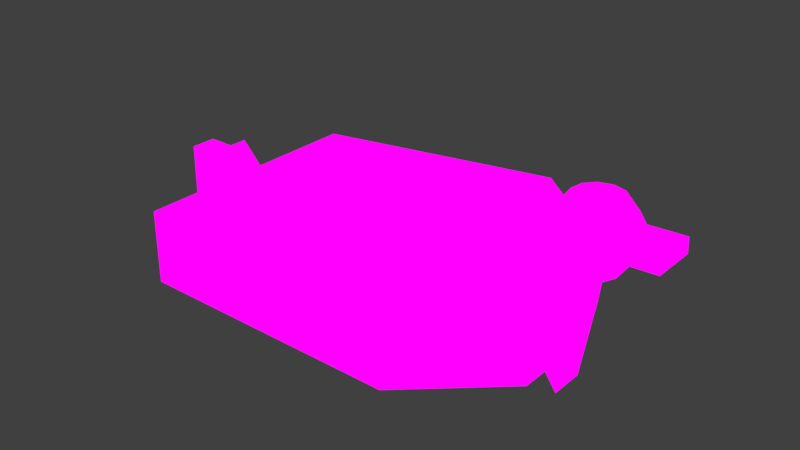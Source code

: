 # Source: boat.blend  (saved by Blender 2.79.0; exported with 4.5.12 LTS)
import bpy
from mathutils import Matrix  # noqa: F401  (used for matrix-valued properties, if any)

bpy.ops.wm.read_factory_settings(use_empty=True)
scene = bpy.context.scene
scene.name = 'Scene'

# ---- collections
col_collection_1 = bpy.data.collections.new('Collection 1'); scene.collection.children.link(col_collection_1)

# ---- images (referenced by path relative to the original .blend; pixels are not part of the script)
import os
ASSET_DIR = os.environ.get("B2B_ASSET_DIR", "")  # directory of the original .blend (textures are referenced by path, not embedded)
HERE = os.path.dirname(os.path.abspath(__file__))  # packed textures are extracted next to this script under _unpacked/

def load_image(name, relpath, width, height, colorspace="sRGB"):
    """Load a texture the original file referenced (path relative to the .blend, or extracted next to this script)."""
    p = next((c for c in (os.path.join(HERE, relpath), os.path.join(ASSET_DIR, relpath)) if relpath and os.path.exists(c)), "")
    if p:
        img = bpy.data.images.load(p, check_existing=True)
        img.name = name
    else:  # same state as the original file: an image datablock whose file is absent (Cycles renders it pink)
        img = bpy.data.images.new(name, width, height)
        img.source = "FILE"
        img.filepath = "//" + (relpath or name)
    img.colorspace_settings.name = colorspace
    return img
img_boatalbedo = load_image('BoatAlbedo', 'BoatAlbedo.png', 1024, 1024, 'sRGB')

# ---- materials (node trees are filled in below, after node groups)
mat_material = bpy.data.materials.new('Material')
mat_material.alpha_threshold = 0.0
mat_material.roughness = 0.5
mat_material.line_color = (0.0, 0.0, 0.0, 1.0)

# ---- material node trees
mat_material.use_nodes = True; mat_material.node_tree.nodes.clear()
_N = mat_material.node_tree.nodes; _L = mat_material.node_tree.links
n0 = _N.new('ShaderNodeOutputMaterial'); n0.name = 'Material Output'; n0.location = (300, 300)
n1 = _N.new('ShaderNodeTexImage'); n1.name = 'Image Texture'; n1.location = (57, 308)
n1.width = 140
n1.image = img_boatalbedo
_L.new(n1.outputs[0], n0.inputs[0])
n0.is_active_output = True

# ---- world
world_world = bpy.data.worlds.new('World'); scene.world = world_world
world_world.color = (0.05088, 0.05088, 0.05088)
world_world.use_sun_shadow = False
world_world.sun_shadow_jitter_overblur = 0.0
world_world.cycles.sampling_method = 'MANUAL'

# ---- meshes
me_cube = bpy.data.meshes.new('Cube')
me_cube.from_pydata([(1.255, 1.0, 0.2253), (1.255, -1.0, 0.2253), (-1.0, -1.0, 0.2253), (-1.0, 1.0, 0.2253), (1.26, 1.0, 0.7357), (1.26, -1.0, 0.7357), (-0.9951, -1.0, 0.6375), (-0.9951, 1.0, 0.6375), (1.983, 0.3333, 0.2253), (1.983, -0.3333, 0.2253), (-1.0, -0.3333, 0.2253), (-1.0, 0.3333, 0.2253), (1.987, 0.3333, 0.7444), (1.987, -0.3333, 0.7444), (-0.9951, -0.3333, 0.6375), (-0.9951, 0.3333, 0.6375), (0.8254, 1.0, 0.2253), (0.3333, 1.0, 0.2253), (1.788e-07, 1.0, 0.2253), (-0.3333, 1.0, 0.2253), (-0.6667, 1.0, 0.2253), (0.8254, -1.0, 0.2253), (0.3333, -1.0, 0.2253), (-5.96e-08, -1.0, 0.2253), (-0.3333, -1.0, 0.2253), (-0.6667, -1.0, 0.2253), (0.8302, 1.0, 0.7251), (0.3381, 1.0, 0.7071), (0.004817, 1.0, 0.6921), (-0.3285, 1.0, 0.6752), (-0.6618, 1.0, 0.6569), (0.8301, -1.0, 0.7251), (0.3381, -1.0, 0.7071), (0.004816, -1.0, 0.6921), (-0.3285, -1.0, 0.6752), (-0.6618, -1.0, 0.6569), (-0.6618, 0.3333, 0.5035), (-0.3333, 0.3333, 0.5035), (0.5881, 0.3333, 0.5035), (1.395, 0.3333, 0.5035), (-0.6618, -0.3333, 0.5035), (-0.3333, -0.3333, 0.5035), (0.5881, -0.3333, 0.5035), (1.395, -0.3333, 0.5035), (1.395, 0.3333, 0.2253), (0.5881, 0.3333, 0.2253), (8.941e-08, 0.3333, 0.2253), (-0.3333, 0.3333, 0.2253), (-0.6667, 0.3333, 0.2253), (1.395, -0.3333, 0.2253), (0.5881, -0.3333, 0.2253), (0.0, -0.3333, 0.2253), (-0.3333, -0.3333, 0.2253), (-0.6667, -0.3333, 0.2253), (-1.0, 0.6667, 0.2253), (-0.9951, 0.6667, 0.6375), (1.619, 0.6667, 0.2253), (1.623, 0.6667, 0.7406), (1.11, 0.6667, 0.2253), (0.4607, 0.6667, 0.2253), (1.49e-07, 0.6667, 0.2253), (-0.3333, 0.6667, 0.2253), (-0.6667, 0.6667, 0.2253), (1.115, 0.6667, 0.5035), (0.4655, 0.6667, 0.5035), (0.004817, 0.6667, 0.483), (-0.3285, 0.6667, 0.5035), (-0.6618, 0.6667, 0.5035), (1.619, -0.6667, 0.2253), (1.623, -0.6667, 0.7406), (-1.0, -0.6667, 0.2253), (-0.9951, -0.6667, 0.6375), (1.115, -0.6667, 0.5035), (0.4655, -0.6667, 0.5035), (0.004816, -0.6667, 0.483), (-0.3285, -0.6667, 0.5035), (-0.6618, -0.6667, 0.5035), (1.11, -0.6667, 0.2253), (0.4607, -0.6667, 0.2253), (-2.98e-08, -0.6667, 0.2253), (-0.3333, -0.6667, 0.2253), (-0.6667, -0.6667, 0.2253), (1.693, 0.3333, 0.5035), (1.693, -0.3333, 0.5035), (1.04, 1.0, 0.2253), (1.04, -1.0, 0.2253), (1.045, 1.0, 0.731), (1.045, -1.0, 0.731), (1.689, 0.3333, 0.2253), (1.689, -0.3333, 0.2253), (1.369, 0.6667, 0.5035), (1.364, 0.6667, 0.2253), (1.364, -0.6667, 0.2253), (1.369, -0.6667, 0.5035), (1.612, -0.6667, 1.112), (1.25, -1.0, 1.074), (-0.6615, 1.0, 0.8753), (-0.993, 1.0, 0.8408), (-0.6615, -1.0, 0.8753), (-0.993, -1.0, 0.8408), (-0.993, 0.6667, 0.8408), (1.612, 0.6667, 1.112), (1.974, 0.3333, 1.149), (1.974, -0.3333, 1.149), (-0.993, -0.6667, 0.8408), (-0.993, -0.3333, 0.8408), (-0.993, 0.3333, 0.8408), (1.681, 0.3333, 1.058), (1.681, -0.3333, 1.058), (1.036, 1.0, 1.052), (0.8226, 1.0, 1.03), (0.3332, 1.0, 0.9787), (0.001612, 1.0, 0.9442), (-0.3299, 1.0, 0.9098), (1.036, -1.0, 1.052), (0.8226, -1.0, 1.03), (0.3332, -1.0, 0.9787), (0.001611, -1.0, 0.9442), (-0.3299, -1.0, 0.9098), (-0.6615, 0.3333, 0.8143), (-0.6615, -0.3333, 0.8143), (-0.6615, 0.6667, 0.8143), (1.106, -0.6667, 0.998), (0.4599, -0.6667, 0.9308), (0.001611, -0.6667, 0.8832), (-0.3299, -0.6667, 0.8487), (-0.6615, -0.6667, 0.8143), (1.25, 1.0, 1.074), (1.106, 0.6667, 0.998), (0.4599, 0.6667, 0.9308), (0.001612, 0.6667, 0.8832), (-0.3299, 0.6667, 0.8487), (1.359, 0.6667, 1.024), (1.359, -0.6667, 1.024), (1.983, 0.1111, 0.2253), (1.983, -0.1111, 0.2253), (-1.0, -0.1111, 0.2253), (-1.0, 0.1111, 0.2253), (1.987, 0.1111, 0.7444), (1.987, -0.1111, 0.7444), (-0.9951, -0.1111, 0.6375), (-0.9951, 0.1111, 0.6375), (1.395, -0.1111, 0.2253), (1.395, 0.1111, 0.2253), (0.5881, -0.1111, 0.2253), (0.5881, 0.1111, 0.2253), (2.98e-08, -0.1111, 0.2253), (5.96e-08, 0.1111, 0.2253), (-0.3333, -0.1111, 0.2253), (-0.3333, 0.1111, 0.2253), (-0.6667, -0.1111, 0.2253), (-0.6667, 0.1111, 0.2253), (1.395, 0.1111, 0.5035), (1.395, -0.1111, 0.5035), (0.5881, 0.1111, 0.5035), (0.5881, -0.1111, 0.5035), (-0.3333, 0.1111, 0.5035), (-0.3333, -0.1111, 0.5035), (-0.6618, 0.1111, 0.5035), (-0.6618, -0.1111, 0.5035), (1.693, 0.1111, 0.5035), (1.693, -0.1111, 0.5035), (1.689, -0.1111, 0.2253), (1.689, 0.1111, 0.2253), (1.974, 0.1111, 1.149), (1.974, -0.1111, 1.149), (-0.993, -0.1111, 0.8408), (-0.993, 0.1111, 0.8408), (-0.6615, 0.1111, 0.8143), (-0.6615, -0.1111, 0.8143), (1.681, 0.1111, 1.058), (1.681, -0.1111, 1.058), (2.096, 0.1412, 0.1104), (2.094, -0.1384, 0.1101), (2.201, 0.1396, 0.7552), (2.198, -0.14, 0.7549), (2.26, 0.1386, 1.261), (2.258, -0.141, 1.261), (-1.242, -0.1084, 0.1109), (-1.242, 0.1084, 0.1109), (-1.235, -0.1686, 0.6762), (-1.235, 0.1084, 0.6762), (-1.233, -0.1084, 0.9246), (-1.233, 0.1084, 0.9246), (-1.243, -0.1686, 0.05068), (-1.243, 0.1686, 0.05068), (-1.232, -0.1686, 0.9848), (-1.232, 0.1686, 0.9848), (-1.235, 0.1686, 0.6762), (-1.235, -0.1084, 0.6762), (-1.561, -0.1084, 0.6798), (-1.561, 0.1084, 0.6798), (-1.568, -0.1084, 0.1145), (-1.568, 0.1084, 0.1145), (-1.558, -0.1084, 0.9282), (-1.558, 0.1084, 0.9282), (0.1667, 1.0, 0.2253), (0.1667, -1.0, 0.2253), (0.1715, 1.0, 0.6996), (0.1715, -1.0, 0.6996), (0.2941, 0.3333, 0.5035), (0.2941, -0.3333, 0.5035), (0.2941, 0.3333, 0.2253), (0.2941, -0.3333, 0.2253), (0.2352, 0.6667, 0.5035), (0.2304, 0.6667, 0.2253), (0.2304, -0.6667, 0.2253), (0.2352, -0.6667, 0.5035), (0.1674, 1.0, 0.9615), (0.1674, -1.0, 0.9615), (0.2307, 0.6667, 0.907), (0.2307, -0.6667, 0.907), (0.2941, 0.1111, 0.5035), (0.2941, -0.1111, 0.5035), (0.2941, 0.1111, 0.2253), (0.2941, -0.1111, 0.2253), (-0.3362, 0.3333, 0.8325), (-0.002907, 0.3333, 0.8325), (-0.3362, -0.3333, 0.8325), (-0.002907, -0.3333, 0.8325), (-0.002907, -0.1111, 0.8325), (-0.3362, -0.1111, 0.8325), (0.00191, 0.6667, 0.8325), (-0.3314, 0.6667, 0.8325), (0.001909, -0.6667, 0.8325), (-0.3314, -0.6667, 0.8325), (-0.002907, 0.1111, 0.8325), (-0.3362, 0.1111, 0.8325), (0.2911, 0.3333, 0.8325), (0.2911, -0.3333, 0.8325), (0.2323, 0.6667, 0.8325), (0.2323, -0.6667, 0.8325), (0.2911, 0.1111, 0.8325), (0.2911, -0.1111, 0.8325), (2.316, 0.1597, 1.596), (2.379, 0.2584, 1.435), (2.379, 0.2584, 1.235), (2.316, 0.1597, 1.073), (2.386, 0.07887, 1.596), (2.493, 0.1276, 1.435), (2.493, 0.1276, 1.235), (2.386, 0.07887, 1.073), (2.401, -0.02702, 1.596), (2.517, -0.04372, 1.435), (2.517, -0.04372, 1.235), (2.401, -0.02702, 1.073), (2.357, -0.1243, 1.596), (2.445, -0.2012, 1.435), (2.445, -0.2012, 1.235), (2.357, -0.1243, 1.073), (2.267, -0.1822, 1.596), (2.3, -0.2947, 1.435), (2.3, -0.2947, 1.235), (2.267, -0.1822, 1.073), (2.213, -1.628e-07, 1.658), (2.16, -0.1822, 1.596), (2.127, -0.2947, 1.435), (2.127, -0.2947, 1.235), (2.16, -0.1822, 1.073), (2.213, -1.357e-07, 1.012), (2.07, -0.1243, 1.596), (1.981, -0.2012, 1.435), (1.981, -0.2012, 1.235), (2.07, -0.1243, 1.073), (2.762, 0.1786, 1.413), (2.025, -0.02702, 1.596), (1.909, -0.04372, 1.435), (1.909, -0.04372, 1.235), (2.025, -0.02702, 1.073), (2.767, 0.1789, 1.294), (2.761, -0.1805, 1.413), (2.04, 0.07887, 1.596), (1.934, 0.1276, 1.435), (1.934, 0.1276, 1.235), (2.04, 0.07887, 1.073), (2.766, -0.1802, 1.293), (2.404, 0.1802, 1.399), (2.111, 0.1597, 1.596), (2.047, 0.2584, 1.435), (2.047, 0.2584, 1.235), (2.111, 0.1597, 1.073), (2.408, 0.1805, 1.279), (2.402, -0.1789, 1.398), (2.213, 0.1899, 1.596), (2.213, 0.3072, 1.435), (2.213, 0.3072, 1.235), (2.213, 0.1899, 1.073), (2.407, -0.1786, 1.278)], [], [(81, 25, 2, 70), (158, 36, 119, 168), (68, 69, 5, 1), (25, 35, 6, 2), (54, 55, 7, 3), (30, 20, 3, 7), (70, 71, 14, 10), (137, 141, 15, 11), (56, 57, 12, 8), (135, 139, 13, 9), (67, 66, 131, 121), (28, 29, 113, 112), (62, 48, 11, 54), (150, 53, 10, 136), (162, 89, 49, 142), (142, 49, 50, 144), (215, 203, 51, 146), (146, 51, 52, 148), (148, 52, 53, 150), (91, 88, 44, 58), (58, 44, 45, 59), (205, 202, 46, 60), (60, 46, 47, 61), (61, 47, 48, 62), (161, 153, 43, 83), (153, 155, 42, 43), (65, 66, 223, 222), (212, 200, 228, 232), (157, 159, 40, 41), (90, 63, 39, 82), (63, 64, 38, 39), (66, 37, 216, 223), (204, 65, 222, 230), (66, 67, 36, 37), (86, 84, 16, 26), (26, 16, 17, 27), (198, 196, 18, 28), (28, 18, 19, 29), (29, 19, 20, 30), (85, 87, 31, 21), (21, 31, 32, 22), (197, 199, 33, 23), (23, 33, 34, 24), (24, 34, 35, 25), (93, 72, 122, 133), (198, 28, 112, 208), (26, 27, 111, 110), (86, 26, 110, 109), (63, 90, 132, 128), (92, 85, 21, 77), (77, 21, 22, 78), (206, 197, 23, 79), (79, 23, 24, 80), (80, 24, 25, 81), (7, 55, 100, 97), (161, 83, 108, 171), (72, 73, 123, 122), (6, 35, 98, 99), (76, 40, 120, 126), (19, 61, 62, 20), (18, 60, 61, 19), (196, 205, 60, 18), (16, 58, 59, 17), (84, 91, 58, 16), (20, 62, 54, 3), (90, 82, 107, 132), (0, 4, 57, 56), (11, 15, 55, 54), (52, 80, 81, 53), (51, 79, 80, 52), (203, 206, 79, 51), (49, 77, 78, 50), (89, 92, 77, 49), (41, 40, 76, 75), (156, 157, 221, 227), (201, 213, 233, 229), (43, 42, 73, 72), (83, 43, 72, 93), (2, 6, 71, 70), (9, 13, 69, 68), (207, 74, 124, 211), (53, 81, 70, 10), (30, 7, 97, 96), (9, 68, 92, 89), (0, 56, 91, 84), (74, 75, 125, 124), (68, 1, 85, 92), (87, 5, 95, 114), (1, 5, 87, 85), (4, 0, 84, 86), (5, 69, 94, 95), (75, 76, 126, 125), (56, 8, 88, 91), (135, 9, 89, 162), (126, 104, 99, 98), (121, 100, 106, 119), (169, 166, 105, 120), (133, 122, 115, 114), (122, 123, 116, 115), (211, 124, 117, 209), (124, 125, 118, 117), (125, 126, 98, 118), (113, 96, 121, 131), (112, 113, 131, 130), (208, 112, 130, 210), (110, 111, 129, 128), (109, 110, 128, 132), (96, 97, 100, 121), (120, 105, 104, 126), (103, 108, 133, 94), (127, 109, 132, 101), (94, 133, 114, 95), (101, 132, 107, 102), (165, 171, 108, 103), (83, 93, 133, 108), (55, 15, 106, 100), (29, 30, 96, 113), (66, 65, 130, 131), (12, 57, 101, 102), (31, 87, 114, 115), (69, 13, 103, 94), (204, 64, 129, 210), (138, 12, 102, 164), (57, 4, 127, 101), (32, 31, 115, 116), (64, 63, 128, 129), (14, 71, 104, 105), (199, 32, 116, 209), (71, 6, 99, 104), (140, 14, 105, 166), (34, 33, 117, 118), (36, 67, 121, 119), (35, 34, 118, 98), (4, 86, 109, 127), (15, 141, 167, 106), (137, 136, 184, 185), (13, 139, 165, 103), (165, 139, 175, 177), (102, 107, 170, 164), (164, 170, 171, 165), (119, 106, 167, 168), (168, 167, 166, 169), (8, 134, 163, 88), (134, 135, 162, 163), (82, 160, 170, 107), (160, 161, 171, 170), (37, 36, 158, 156), (156, 158, 159, 157), (213, 212, 232, 233), (37, 156, 227, 216), (207, 201, 229, 231), (200, 204, 230, 228), (39, 38, 154, 152), (152, 154, 155, 153), (82, 39, 152, 160), (160, 152, 153, 161), (47, 149, 151, 48), (149, 148, 150, 151), (46, 147, 149, 47), (147, 146, 148, 149), (202, 214, 147, 46), (214, 215, 146, 147), (44, 143, 145, 45), (143, 142, 144, 145), (88, 163, 143, 44), (163, 162, 142, 143), (48, 151, 137, 11), (151, 150, 136, 137), (8, 12, 138, 134), (139, 135, 173, 175), (10, 14, 140, 136), (167, 141, 188, 187), (40, 159, 169, 120), (159, 158, 168, 169), (175, 174, 176, 177), (172, 174, 175, 173), (135, 134, 172, 173), (138, 164, 176, 174), (134, 138, 174, 172), (164, 165, 177, 176), (183, 181, 191, 195), (178, 189, 190, 192), (136, 140, 180, 184), (140, 166, 186, 180), (166, 167, 187, 186), (141, 137, 185, 188), (178, 179, 185, 184), (183, 182, 186, 187), (181, 183, 187, 188), (182, 189, 180, 186), (189, 178, 184, 180), (179, 181, 188, 185), (191, 190, 194, 195), (192, 190, 191, 193), (179, 178, 192, 193), (181, 179, 193, 191), (189, 182, 194, 190), (182, 183, 195, 194), (145, 144, 215, 214), (45, 145, 214, 202), (154, 212, 213, 155), (38, 200, 212, 154), (33, 199, 209, 117), (65, 204, 210, 130), (111, 208, 210, 129), (123, 211, 209, 116), (73, 207, 211, 123), (42, 201, 207, 73), (50, 78, 206, 203), (17, 59, 205, 196), (78, 22, 197, 206), (27, 198, 208, 111), (22, 32, 199, 197), (27, 17, 196, 198), (64, 204, 200, 38), (155, 213, 201, 42), (59, 45, 202, 205), (144, 50, 203, 215), (233, 220, 219, 229), (220, 221, 218, 219), (230, 222, 217, 228), (222, 223, 216, 217), (219, 218, 225, 224), (229, 219, 224, 231), (217, 216, 227, 226), (226, 227, 221, 220), (228, 217, 226, 232), (232, 226, 220, 233), (157, 41, 218, 221), (74, 207, 231, 224), (75, 74, 224, 225), (41, 75, 225, 218), (283, 254, 234), (286, 285, 236, 237), (284, 283, 234, 235), (259, 286, 237), (285, 284, 235, 236), (259, 237, 241), (236, 235, 239, 240), (234, 254, 238), (237, 236, 240, 241), (235, 234, 238, 239), (259, 241, 245), (240, 239, 243, 244), (238, 254, 242), (241, 240, 244, 245), (239, 238, 242, 243), (259, 245, 249), (244, 243, 247, 248), (242, 254, 246), (245, 244, 248, 249), (243, 242, 246, 247), (259, 249, 253), (248, 247, 251, 252), (246, 254, 250), (249, 248, 252, 253), (247, 246, 250, 251), (259, 253, 258), (252, 251, 256, 257), (250, 254, 255), (253, 252, 257, 258), (251, 250, 255, 256), (259, 258, 263), (257, 256, 261, 262), (255, 254, 260), (258, 257, 262, 263), (256, 255, 260, 261), (259, 263, 268), (262, 261, 266, 267), (260, 254, 265), (263, 262, 267, 268), (261, 260, 265, 266), (259, 268, 274), (267, 266, 272, 273), (265, 254, 271), (268, 267, 273, 274), (266, 265, 271, 272), (259, 274, 280), (273, 272, 278, 279), (271, 254, 277), (274, 273, 279, 280), (272, 271, 277, 278), (259, 280, 286), (279, 278, 284, 285), (277, 254, 283), (280, 279, 285, 286), (278, 277, 283, 284), (287, 282, 276, 281), (281, 276, 264, 269), (269, 264, 270, 275), (275, 270, 282, 287), (281, 269, 275, 287), (264, 276, 282, 270)])
me_cube.polygons.foreach_set('use_smooth', [0, 0, 0, 0, 0, 0, 0, 0, 0, 0, 0, 0, 0, 0, 0, 0, 0, 0, 0, 0, 0, 0, 0, 0, 0, 0, 0, 0, 0, 0, 0, 0, 0, 0, 0, 0, 0, 0, 0, 0, 0, 0, 0, 0, 0, 0, 0, 0, 0, 0, 0, 0, 0, 0, 0, 0, 0, 0, 0, 0, 0, 0, 0, 0, 0, 0, 0, 0, 0, 0, 0, 0, 0, 0, 0, 0, 0, 0, 0, 0, 0, 0, 0, 0, 0, 0, 0, 0, 0, 0, 0, 0, 0, 0, 0, 0, 0, 0, 0, 0, 0, 0, 0, 0, 0, 0, 0, 0, 0, 0, 0, 0, 0, 0, 0, 0, 0, 0, 0, 0, 0, 0, 0, 0, 0, 0, 0, 0, 0, 0, 0, 0, 0, 0, 0, 0, 0, 0, 0, 0, 0, 0, 0, 0, 0, 0, 0, 0, 0, 0, 0, 0, 0, 0, 0, 0, 0, 0, 0, 0, 0, 0, 0, 0, 0, 0, 0, 0, 0, 0, 0, 0, 0, 0, 0, 0, 0, 0, 0, 0, 0, 0, 0, 0, 0, 0, 0, 0, 0, 0, 0, 0, 0, 0, 0, 0, 0, 0, 0, 0, 0, 0, 0, 0, 0, 0, 0, 0, 0, 0, 0, 0, 0, 0, 0, 0, 0, 0, 0, 0, 0, 0, 0, 0, 0, 0, 0, 0, 0, 0, 0, 0, 1, 1, 1, 1, 1, 1, 1, 1, 1, 1, 1, 1, 1, 1, 1, 1, 1, 1, 1, 1, 1, 1, 1, 1, 1, 1, 1, 1, 1, 1, 1, 1, 1, 1, 1, 1, 1, 1, 1, 1, 1, 1, 1, 1, 1, 1, 1, 1, 1, 1, 1, 1, 1, 1, 1, 0, 0, 0, 0, 0, 0])
_uv = me_cube.uv_layers.new(name='UVMap')
_uv.uv.foreach_set('vector', [0.5647, 0.4054, 0.6136, 0.4054, 0.6136, 0.4552, 0.5647, 0.4552, 0.8504, 0.6779, 0.8504, 0.6447, 0.896, 0.6447, 0.896, 0.6779, 0.7668, 0.8666, 0.6912, 0.8673, 0.6919, 0.8126, 0.7668, 0.8118, 0.7667, 0.5244, 0.7034, 0.5251, 0.7062, 0.4752, 0.7667, 0.4745, 0.32, 0.8286, 0.3805, 0.8286, 0.3805, 0.8784, 0.32, 0.8784, 0.7033, 0.4059, 0.7667, 0.4067, 0.7666, 0.4565, 0.7061, 0.4558, 0.8748, 0.09209, 0.8143, 0.0921, 0.8143, 0.04223, 0.8748, 0.04222, 0.32, 0.7455, 0.3805, 0.7454, 0.3805, 0.7787, 0.32, 0.7787, 0.7668, 0.06446, 0.6912, 0.06371, 0.6906, 0.008977, 0.7668, 0.009727, 0.9136, 0.733, 0.9136, 0.6554, 0.9462, 0.6553, 0.9463, 0.733, 0.6038, 0.5095, 0.6048, 0.5593, 0.5541, 0.5602, 0.5582, 0.5105, 0.6982, 0.3062, 0.7007, 0.356, 0.6662, 0.3562, 0.6612, 0.3066, 0.3689, 0.4054, 0.4179, 0.4054, 0.4179, 0.4552, 0.3689, 0.4552, 0.4831, 0.4054, 0.5157, 0.4054, 0.5157, 0.4552, 0.4831, 0.4552, 0.4831, 0.05297, 0.5157, 0.05297, 0.5157, 0.09697, 0.4831, 0.09697, 0.4831, 0.09697, 0.5157, 0.09697, 0.5157, 0.2176, 0.4831, 0.2176, 0.4831, 0.2616, 0.5157, 0.2616, 0.5157, 0.3056, 0.4831, 0.3056, 0.4831, 0.3056, 0.5157, 0.3056, 0.5157, 0.3555, 0.4831, 0.3555, 0.4831, 0.3555, 0.5157, 0.3555, 0.5157, 0.4054, 0.4831, 0.4054, 0.3689, 0.1015, 0.4179, 0.05297, 0.4179, 0.09697, 0.3689, 0.1395, 0.3689, 0.1395, 0.4179, 0.09697, 0.4179, 0.2176, 0.3689, 0.2367, 0.3689, 0.2712, 0.4179, 0.2616, 0.4179, 0.3056, 0.3689, 0.3056, 0.3689, 0.3056, 0.4179, 0.3056, 0.4179, 0.3555, 0.3689, 0.3555, 0.3689, 0.3555, 0.4179, 0.3555, 0.4179, 0.4054, 0.3689, 0.4054, 0.4342, 0.7275, 0.4342, 0.6828, 0.4668, 0.6828, 0.4668, 0.7275, 0.4342, 0.6828, 0.4342, 0.5623, 0.4668, 0.5623, 0.4668, 0.6828, 0.9158, 0.8625, 0.9188, 0.8127, 0.9672, 0.8122, 0.9672, 0.8621, 0.8328, 0.4939, 0.8328, 0.5271, 0.7845, 0.5271, 0.7845, 0.4939, 0.8326, 0.243, 0.7845, 0.243, 0.7845, 0.2098, 0.8326, 0.2098, 0.32, 0.679, 0.32, 0.641, 0.3689, 0.6828, 0.3689, 0.7275, 0.32, 0.641, 0.32, 0.5439, 0.3689, 0.5623, 0.3689, 0.6828, 0.7845, 0.7943, 0.7845, 0.7444, 0.8328, 0.7444, 0.8328, 0.7943, 0.9188, 0.897, 0.9158, 0.8625, 0.9672, 0.8621, 0.9672, 0.8965, 0.8333, 0.3594, 0.7845, 0.3594, 0.7845, 0.3095, 0.8326, 0.3095, 0.6926, 0.1506, 0.7668, 0.1513, 0.7668, 0.1834, 0.6934, 0.1827, 0.6934, 0.1827, 0.7668, 0.1834, 0.7668, 0.2571, 0.696, 0.2563, 0.6971, 0.2812, 0.7667, 0.282, 0.7667, 0.3069, 0.6982, 0.3062, 0.6982, 0.3062, 0.7667, 0.3069, 0.7667, 0.3568, 0.7007, 0.356, 0.7007, 0.356, 0.7667, 0.3568, 0.7667, 0.4067, 0.7033, 0.4059, 0.7668, 0.7797, 0.6926, 0.7805, 0.6935, 0.7483, 0.7668, 0.7476, 0.7668, 0.7476, 0.6935, 0.7483, 0.6961, 0.6747, 0.7668, 0.674, 0.7668, 0.649, 0.6972, 0.6498, 0.6983, 0.6248, 0.7668, 0.6241, 0.7668, 0.6241, 0.6983, 0.6248, 0.7007, 0.575, 0.7668, 0.5742, 0.7668, 0.5742, 0.7007, 0.575, 0.7034, 0.5251, 0.7667, 0.5244, 0.008808, 0.8544, 0.009556, 0.8163, 0.08216, 0.8165, 0.08528, 0.8544, 0.6971, 0.2812, 0.6982, 0.3062, 0.6612, 0.3066, 0.6587, 0.2818, 0.6934, 0.1827, 0.696, 0.2563, 0.6562, 0.257, 0.6487, 0.1838, 0.6926, 0.1506, 0.6934, 0.1827, 0.6487, 0.1838, 0.6455, 0.1518, 0.6091, 0.7752, 0.6098, 0.8133, 0.5333, 0.8133, 0.5365, 0.7754, 0.5647, 0.1015, 0.6136, 0.15, 0.6136, 0.1821, 0.5647, 0.1395, 0.5647, 0.1395, 0.6136, 0.1821, 0.6136, 0.2557, 0.5647, 0.2367, 0.5647, 0.2712, 0.6136, 0.2807, 0.6136, 0.3056, 0.5647, 0.3056, 0.5647, 0.3056, 0.6136, 0.3056, 0.6136, 0.3555, 0.5647, 0.3555, 0.5647, 0.3555, 0.6136, 0.3555, 0.6136, 0.4054, 0.5647, 0.4054, 0.3805, 0.8784, 0.3805, 0.8286, 0.4104, 0.8286, 0.4104, 0.8784, 0.2939, 0.6674, 0.2939, 0.7007, 0.2125, 0.7006, 0.2125, 0.6674, 0.009556, 0.8163, 0.01147, 0.7192, 0.07421, 0.7197, 0.08216, 0.8165, 0.7062, 0.4752, 0.7034, 0.5251, 0.6713, 0.5252, 0.6764, 0.4756, 0.8504, 0.7943, 0.8504, 0.7444, 0.896, 0.7444, 0.896, 0.7943, 0.32, 0.3555, 0.3689, 0.3555, 0.3689, 0.4054, 0.32, 0.4054, 0.32, 0.3056, 0.3689, 0.3056, 0.3689, 0.3555, 0.32, 0.3555, 0.32, 0.2807, 0.3689, 0.2712, 0.3689, 0.3056, 0.32, 0.3056, 0.32, 0.1821, 0.3689, 0.1395, 0.3689, 0.2367, 0.32, 0.2557, 0.32, 0.15, 0.3689, 0.1015, 0.3689, 0.1395, 0.32, 0.1821, 0.32, 0.4054, 0.3689, 0.4054, 0.3689, 0.4552, 0.32, 0.4552, 0.294, 0.5506, 0.2939, 0.6009, 0.2125, 0.6009, 0.2176, 0.5506, 0.7668, 0.1192, 0.6919, 0.1184, 0.6912, 0.06371, 0.7668, 0.06446, 0.32, 0.7787, 0.3805, 0.7787, 0.3805, 0.8286, 0.32, 0.8286, 0.5157, 0.3555, 0.5647, 0.3555, 0.5647, 0.4054, 0.5157, 0.4054, 0.5157, 0.3056, 0.5647, 0.3056, 0.5647, 0.3555, 0.5157, 0.3555, 0.5157, 0.2616, 0.5647, 0.2712, 0.5647, 0.3056, 0.5157, 0.3056, 0.5157, 0.09697, 0.5647, 0.1395, 0.5647, 0.2367, 0.5157, 0.2176, 0.5157, 0.05297, 0.5647, 0.1015, 0.5647, 0.1395, 0.5157, 0.09697, 0.8326, 0.2098, 0.7845, 0.2098, 0.7845, 0.1599, 0.8333, 0.1599, 0.7845, 0.7112, 0.7845, 0.6779, 0.8328, 0.6779, 0.8328, 0.7112, 0.8328, 0.4274, 0.8328, 0.4606, 0.7845, 0.4606, 0.7845, 0.4274, 0.4668, 0.6828, 0.4668, 0.5623, 0.5157, 0.5439, 0.5157, 0.641, 0.4668, 0.7275, 0.4668, 0.6828, 0.5157, 0.641, 0.5157, 0.679, 0.8748, 0.142, 0.8143, 0.142, 0.8143, 0.0921, 0.8748, 0.09209, 0.7668, 0.9213, 0.6906, 0.922, 0.6912, 0.8673, 0.7668, 0.8666, 0.01214, 0.6848, 0.00982, 0.6503, 0.06856, 0.651, 0.07139, 0.6853, 0.5157, 0.4054, 0.5647, 0.4054, 0.5647, 0.4552, 0.5157, 0.4552, 0.7033, 0.4059, 0.7061, 0.4558, 0.6763, 0.4554, 0.6713, 0.4058, 0.5157, 0.008977, 0.5647, 0.06343, 0.5647, 0.1015, 0.5157, 0.05297, 0.32, 0.1179, 0.3689, 0.06343, 0.3689, 0.1015, 0.32, 0.15, 0.00982, 0.6503, 0.0138, 0.6005, 0.06448, 0.6013, 0.06856, 0.651, 0.5647, 0.06343, 0.6136, 0.1179, 0.6136, 0.15, 0.5647, 0.1015, 0.6926, 0.7805, 0.6919, 0.8126, 0.6423, 0.8111, 0.6455, 0.7792, 0.7668, 0.8118, 0.6919, 0.8126, 0.6926, 0.7805, 0.7668, 0.7797, 0.6919, 0.1184, 0.7668, 0.1192, 0.7668, 0.1513, 0.6926, 0.1506, 0.6919, 0.8126, 0.6912, 0.8673, 0.6367, 0.8655, 0.6423, 0.8111, 0.0138, 0.6005, 0.01478, 0.5506, 0.0604, 0.5516, 0.06448, 0.6013, 0.3689, 0.06343, 0.4179, 0.008977, 0.4179, 0.05297, 0.3689, 0.1015, 0.4831, 0.008977, 0.5157, 0.008977, 0.5157, 0.05297, 0.4831, 0.05297, 0.2535, 0.09328, 0.2535, 0.04387, 0.3024, 0.04387, 0.3024, 0.09364, 0.05774, 0.09328, 0.05774, 0.04387, 0.1067, 0.04387, 0.1067, 0.09328, 0.1719, 0.09328, 0.1719, 0.04387, 0.2045, 0.04387, 0.2045, 0.09328, 0.2535, 0.3965, 0.2535, 0.3585, 0.3024, 0.3164, 0.3024, 0.3484, 0.2535, 0.3585, 0.2535, 0.2616, 0.3024, 0.2429, 0.3024, 0.3164, 0.2535, 0.2272, 0.2535, 0.1928, 0.3024, 0.1932, 0.3024, 0.218, 0.2535, 0.1928, 0.2535, 0.1431, 0.3024, 0.1434, 0.3024, 0.1932, 0.2535, 0.1431, 0.2535, 0.09328, 0.3024, 0.09364, 0.3024, 0.1434, 0.008808, 0.1434, 0.008808, 0.09364, 0.05774, 0.09328, 0.05774, 0.1431, 0.008808, 0.1932, 0.008808, 0.1434, 0.05774, 0.1431, 0.05774, 0.1928, 0.008808, 0.2181, 0.008808, 0.1932, 0.05774, 0.1928, 0.05774, 0.2272, 0.008808, 0.3164, 0.008808, 0.2429, 0.05774, 0.2616, 0.05774, 0.3585, 0.008808, 0.3484, 0.008808, 0.3164, 0.05774, 0.3585, 0.05774, 0.3965, 0.008808, 0.09364, 0.008808, 0.04387, 0.05774, 0.04387, 0.05774, 0.09328, 0.2045, 0.09328, 0.2045, 0.04387, 0.2535, 0.04387, 0.2535, 0.09328, 0.2045, 0.4892, 0.2045, 0.4449, 0.2535, 0.3965, 0.2535, 0.4348, 0.008808, 0.3805, 0.008808, 0.3484, 0.05774, 0.3965, 0.05774, 0.4348, 0.2535, 0.4348, 0.2535, 0.3965, 0.3024, 0.3484, 0.3024, 0.3805, 0.05774, 0.4348, 0.05774, 0.3965, 0.1067, 0.4449, 0.1067, 0.4892, 0.1719, 0.4892, 0.1719, 0.4449, 0.2045, 0.4449, 0.2045, 0.4892, 0.2939, 0.7007, 0.294, 0.7501, 0.2176, 0.7501, 0.2125, 0.7006, 0.3805, 0.8286, 0.3805, 0.7787, 0.4104, 0.7787, 0.4104, 0.8286, 0.7007, 0.356, 0.7033, 0.4059, 0.6713, 0.4058, 0.6662, 0.3562, 0.6048, 0.5593, 0.6088, 0.6091, 0.5501, 0.6099, 0.5541, 0.5602, 0.6906, 0.008977, 0.6912, 0.06371, 0.6367, 0.06544, 0.6312, 0.01099, 0.6935, 0.7483, 0.6926, 0.7805, 0.6455, 0.7792, 0.6488, 0.7472, 0.6912, 0.8673, 0.6906, 0.922, 0.6312, 0.92, 0.6367, 0.8655, 0.6065, 0.6437, 0.6072, 0.6781, 0.5444, 0.6786, 0.5472, 0.6442, 0.9417, 0.4379, 0.9091, 0.4379, 0.9091, 0.3774, 0.9418, 0.3774, 0.6912, 0.06371, 0.6919, 0.1184, 0.6423, 0.1199, 0.6367, 0.06544, 0.6961, 0.6747, 0.6935, 0.7483, 0.6488, 0.7472, 0.6562, 0.674, 0.6072, 0.6781, 0.6091, 0.7752, 0.5365, 0.7754, 0.5444, 0.6786, 0.8143, 0.04223, 0.8143, 0.0921, 0.7845, 0.0921, 0.7845, 0.04223, 0.6972, 0.6498, 0.6961, 0.6747, 0.6562, 0.674, 0.6587, 0.6492, 0.8143, 0.0921, 0.8143, 0.142, 0.7845, 0.142, 0.7845, 0.0921, 0.8143, 0.008982, 0.8143, 0.04223, 0.7845, 0.04223, 0.7845, 0.008984, 0.7007, 0.575, 0.6983, 0.6248, 0.6612, 0.6244, 0.6663, 0.5748, 0.8504, 0.6447, 0.8504, 0.5948, 0.896, 0.5948, 0.896, 0.6447, 0.7034, 0.5251, 0.7007, 0.575, 0.6663, 0.5748, 0.6713, 0.5252, 0.6919, 0.1184, 0.6926, 0.1506, 0.6455, 0.1518, 0.6423, 0.1199, 0.3805, 0.7787, 0.3805, 0.7454, 0.4104, 0.7454, 0.4104, 0.7787, 0.4505, 0.4552, 0.4831, 0.4552, 0.4916, 0.4915, 0.4421, 0.4915, 0.9462, 0.6553, 0.9136, 0.6554, 0.9136, 0.5948, 0.9463, 0.5948, 0.428, 0.8978, 0.4369, 0.8378, 0.4675, 0.8431, 0.4675, 0.9193, 0.1067, 0.4892, 0.1067, 0.4449, 0.1393, 0.4449, 0.1393, 0.4892, 0.1393, 0.4892, 0.1393, 0.4449, 0.1719, 0.4449, 0.1719, 0.4892, 0.1067, 0.09328, 0.1067, 0.04387, 0.1393, 0.04387, 0.1393, 0.09328, 0.1393, 0.09328, 0.1393, 0.04387, 0.1719, 0.04387, 0.1719, 0.09328, 0.4179, 0.008977, 0.4505, 0.008977, 0.4505, 0.05297, 0.4179, 0.05297, 0.4505, 0.008977, 0.4831, 0.008977, 0.4831, 0.05297, 0.4505, 0.05297, 0.2939, 0.6009, 0.2939, 0.6342, 0.2125, 0.6341, 0.2125, 0.6009, 0.2939, 0.6342, 0.2939, 0.6674, 0.2125, 0.6674, 0.2125, 0.6341, 0.8326, 0.3095, 0.7845, 0.3095, 0.7845, 0.2763, 0.8326, 0.2763, 0.8326, 0.2763, 0.7845, 0.2763, 0.7845, 0.243, 0.8326, 0.243, 0.8328, 0.4606, 0.8328, 0.4939, 0.7845, 0.4939, 0.7845, 0.4606, 0.7845, 0.7444, 0.7845, 0.7112, 0.8328, 0.7112, 0.8328, 0.7444, 0.8328, 0.3774, 0.8328, 0.4274, 0.7845, 0.4274, 0.7845, 0.3774, 0.8328, 0.5271, 0.8328, 0.5768, 0.7845, 0.5768, 0.7845, 0.5271, 0.3689, 0.6828, 0.3689, 0.5623, 0.4016, 0.5623, 0.4016, 0.6828, 0.4016, 0.6828, 0.4016, 0.5623, 0.4342, 0.5623, 0.4342, 0.6828, 0.3689, 0.7275, 0.3689, 0.6828, 0.4016, 0.6828, 0.4016, 0.7275, 0.4016, 0.7275, 0.4016, 0.6828, 0.4342, 0.6828, 0.4342, 0.7275, 0.4179, 0.3555, 0.4505, 0.3555, 0.4505, 0.4054, 0.4179, 0.4054, 0.4505, 0.3555, 0.4831, 0.3555, 0.4831, 0.4054, 0.4505, 0.4054, 0.4179, 0.3056, 0.4505, 0.3056, 0.4505, 0.3555, 0.4179, 0.3555, 0.4505, 0.3056, 0.4831, 0.3056, 0.4831, 0.3555, 0.4505, 0.3555, 0.4179, 0.2616, 0.4505, 0.2616, 0.4505, 0.3056, 0.4179, 0.3056, 0.4505, 0.2616, 0.4831, 0.2616, 0.4831, 0.3056, 0.4505, 0.3056, 0.4179, 0.09697, 0.4505, 0.09697, 0.4505, 0.2176, 0.4179, 0.2176, 0.4505, 0.09697, 0.4831, 0.09697, 0.4831, 0.2176, 0.4505, 0.2176, 0.4179, 0.05297, 0.4505, 0.05297, 0.4505, 0.09697, 0.4179, 0.09697, 0.4505, 0.05297, 0.4831, 0.05297, 0.4831, 0.09697, 0.4505, 0.09697, 0.4179, 0.4054, 0.4505, 0.4054, 0.4505, 0.4552, 0.4179, 0.4552, 0.4505, 0.4054, 0.4831, 0.4054, 0.4831, 0.4552, 0.4505, 0.4552, 0.9091, 0.5156, 0.9091, 0.4379, 0.9417, 0.4379, 0.9418, 0.5156, 0.4369, 0.8378, 0.4452, 0.7606, 0.4634, 0.7454, 0.4675, 0.8431, 0.8748, 0.04222, 0.8143, 0.04223, 0.8143, 0.008982, 0.8748, 0.008977, 0.7845, 0.9309, 0.7845, 0.9004, 0.8198, 0.9058, 0.8198, 0.952, 0.8504, 0.7444, 0.8504, 0.7111, 0.896, 0.7112, 0.896, 0.7444, 0.8504, 0.7111, 0.8504, 0.6779, 0.896, 0.6779, 0.896, 0.7112, 0.8915, 0.4532, 0.8504, 0.4532, 0.8505, 0.3774, 0.8915, 0.3774, 0.8505, 0.5498, 0.8504, 0.4532, 0.8915, 0.4532, 0.8915, 0.5498, 0.17, 0.8773, 0.17, 0.8441, 0.1869, 0.8397, 0.1869, 0.8816, 0.8599, 0.2415, 0.851, 0.1816, 0.8908, 0.1599, 0.8908, 0.2362, 0.8681, 0.3187, 0.8599, 0.2415, 0.8908, 0.2362, 0.8867, 0.3338, 0.1393, 0.4892, 0.1719, 0.4892, 0.1763, 0.5323, 0.1353, 0.5327, 0.8504, 0.934, 0.8504, 0.8968, 0.8982, 0.8968, 0.8982, 0.934, 0.2126, 0.8898, 0.2125, 0.8052, 0.2604, 0.8052, 0.2604, 0.8898, 0.9084, 0.2731, 0.9084, 0.2115, 0.9437, 0.2061, 0.9438, 0.2997, 0.9084, 0.2115, 0.9084, 0.1811, 0.9438, 0.1599, 0.9437, 0.2061, 0.1719, 0.04387, 0.1393, 0.04387, 0.1308, 0.008977, 0.1804, 0.008977, 0.7845, 0.9004, 0.7845, 0.8388, 0.8198, 0.8122, 0.8198, 0.9058, 0.1117, 0.8988, 0.1436, 0.8988, 0.1524, 0.9078, 0.1029, 0.9078, 0.1436, 0.7771, 0.1117, 0.7771, 0.1029, 0.768, 0.1524, 0.7681, 0.1436, 0.8142, 0.1436, 0.7771, 0.1524, 0.7681, 0.1524, 0.8142, 0.1117, 0.7771, 0.1117, 0.8142, 0.1029, 0.8142, 0.1029, 0.768, 0.1117, 0.8142, 0.1117, 0.8988, 0.1029, 0.9078, 0.1029, 0.8142, 0.1436, 0.8988, 0.1436, 0.8142, 0.1524, 0.8142, 0.1524, 0.9078, 0.9912, 0.4145, 0.9594, 0.4145, 0.9594, 0.3774, 0.9912, 0.3774, 0.9594, 0.4991, 0.9594, 0.4145, 0.9912, 0.4145, 0.9912, 0.4991, 0.6312, 0.9399, 0.663, 0.9399, 0.663, 0.9887, 0.6312, 0.9887, 0.8504, 0.8968, 0.8504, 0.8122, 0.8982, 0.8122, 0.8982, 0.8968, 0.2125, 0.8052, 0.2126, 0.7681, 0.2604, 0.7681, 0.2604, 0.8052, 0.6807, 0.9399, 0.7125, 0.9399, 0.7125, 0.9886, 0.6807, 0.9886, 0.4505, 0.2176, 0.4831, 0.2176, 0.4831, 0.2616, 0.4505, 0.2616, 0.4179, 0.2176, 0.4505, 0.2176, 0.4505, 0.2616, 0.4179, 0.2616, 0.4016, 0.5623, 0.4016, 0.5183, 0.4342, 0.5183, 0.4342, 0.5623, 0.3689, 0.5623, 0.3689, 0.5183, 0.4016, 0.5183, 0.4016, 0.5623, 0.6983, 0.6248, 0.6972, 0.6498, 0.6587, 0.6492, 0.6612, 0.6244, 0.6088, 0.6091, 0.6065, 0.6437, 0.5472, 0.6442, 0.5501, 0.6099, 0.008808, 0.2429, 0.008808, 0.2181, 0.05774, 0.2272, 0.05774, 0.2616, 0.2535, 0.2616, 0.2535, 0.2272, 0.3024, 0.218, 0.3024, 0.2429, 0.01147, 0.7192, 0.01214, 0.6848, 0.07139, 0.6853, 0.07421, 0.7197, 0.4668, 0.5623, 0.4668, 0.5183, 0.5157, 0.5095, 0.5157, 0.5439, 0.5157, 0.2176, 0.5647, 0.2367, 0.5647, 0.2712, 0.5157, 0.2616, 0.32, 0.2557, 0.3689, 0.2367, 0.3689, 0.2712, 0.32, 0.2807, 0.5647, 0.2367, 0.6136, 0.2557, 0.6136, 0.2807, 0.5647, 0.2712, 0.696, 0.2563, 0.6971, 0.2812, 0.6587, 0.2818, 0.6562, 0.257, 0.7668, 0.674, 0.6961, 0.6747, 0.6972, 0.6498, 0.7668, 0.649, 0.696, 0.2563, 0.7668, 0.2571, 0.7667, 0.282, 0.6971, 0.2812, 0.32, 0.5439, 0.32, 0.5095, 0.3689, 0.5183, 0.3689, 0.5623, 0.4342, 0.5623, 0.4342, 0.5183, 0.4668, 0.5183, 0.4668, 0.5623, 0.3689, 0.2367, 0.4179, 0.2176, 0.4179, 0.2616, 0.3689, 0.2712, 0.4831, 0.2176, 0.5157, 0.2176, 0.5157, 0.2616, 0.4831, 0.2616, 0.1029, 0.667, 0.146, 0.667, 0.146, 0.7002, 0.1029, 0.7002, 0.146, 0.667, 0.1949, 0.667, 0.1949, 0.7002, 0.146, 0.7002, 0.1115, 0.5506, 0.1453, 0.5506, 0.146, 0.6005, 0.1029, 0.6005, 0.1453, 0.5506, 0.1942, 0.5506, 0.1949, 0.6005, 0.146, 0.6005, 0.146, 0.7002, 0.1949, 0.7002, 0.1942, 0.7501, 0.1453, 0.7501, 0.1029, 0.7002, 0.146, 0.7002, 0.1453, 0.7501, 0.1115, 0.7501, 0.146, 0.6005, 0.1949, 0.6005, 0.1949, 0.6337, 0.146, 0.6337, 0.146, 0.6337, 0.1949, 0.6337, 0.1949, 0.667, 0.146, 0.667, 0.1029, 0.6005, 0.146, 0.6005, 0.146, 0.6337, 0.1029, 0.6337, 0.1029, 0.6337, 0.146, 0.6337, 0.146, 0.667, 0.1029, 0.667, 0.7845, 0.6779, 0.7845, 0.6447, 0.8328, 0.6447, 0.8328, 0.6779, 0.8924, 0.04344, 0.8954, 0.008977, 0.9437, 0.009412, 0.9437, 0.04387, 0.8954, 0.09331, 0.8924, 0.04344, 0.9437, 0.04387, 0.9437, 0.09374, 0.7845, 0.6447, 0.7845, 0.5948, 0.8328, 0.5948, 0.8328, 0.6447, 0.588, 0.9475, 0.5611, 0.9551, 0.5795, 0.934, 0.2369, 0.9078, 0.237, 0.9319, 0.2125, 0.9319, 0.2218, 0.9078, 0.237, 0.9618, 0.2369, 0.986, 0.2218, 0.986, 0.2125, 0.9618, 0.1308, 0.9539, 0.1575, 0.9619, 0.149, 0.9753, 0.237, 0.9319, 0.237, 0.9618, 0.2125, 0.9618, 0.2125, 0.9319, 0.1308, 0.9539, 0.149, 0.9753, 0.1347, 0.982, 0.3873, 0.9206, 0.3873, 0.9505, 0.3684, 0.9506, 0.3684, 0.9208, 0.5795, 0.934, 0.5611, 0.9551, 0.5652, 0.9274, 0.3727, 0.8964, 0.3873, 0.9206, 0.3684, 0.9208, 0.361, 0.8965, 0.3873, 0.9505, 0.3727, 0.9746, 0.361, 0.9747, 0.3684, 0.9506, 0.1308, 0.9539, 0.1347, 0.982, 0.1192, 0.9797, 0.3684, 0.9208, 0.3684, 0.9506, 0.3433, 0.9507, 0.3433, 0.9208, 0.5652, 0.9274, 0.5611, 0.9551, 0.5496, 0.9297, 0.361, 0.8965, 0.3684, 0.9208, 0.3433, 0.9208, 0.3455, 0.8965, 0.3684, 0.9506, 0.361, 0.9747, 0.3455, 0.9747, 0.3433, 0.9507, 0.1308, 0.9539, 0.1192, 0.9797, 0.1073, 0.9692, 0.3433, 0.9208, 0.3433, 0.9507, 0.32, 0.9506, 0.32, 0.9207, 0.5496, 0.9297, 0.5611, 0.9551, 0.5378, 0.9401, 0.3455, 0.8965, 0.3433, 0.9208, 0.32, 0.9207, 0.3311, 0.8964, 0.3433, 0.9507, 0.3455, 0.9747, 0.3311, 0.9746, 0.32, 0.9506, 0.1308, 0.9539, 0.1073, 0.9692, 0.1029, 0.9539, 0.5333, 0.8853, 0.5333, 0.8554, 0.5548, 0.8554, 0.5548, 0.8853, 0.5378, 0.9401, 0.5611, 0.9551, 0.5333, 0.9555, 0.5463, 0.9094, 0.5333, 0.8853, 0.5548, 0.8853, 0.5596, 0.9094, 0.5333, 0.8554, 0.5463, 0.8312, 0.5596, 0.8312, 0.5548, 0.8554, 0.1308, 0.9539, 0.1029, 0.9539, 0.1073, 0.9385, 0.5548, 0.8853, 0.5548, 0.8554, 0.5802, 0.8554, 0.5802, 0.8853, 0.5333, 0.9555, 0.5611, 0.9551, 0.5378, 0.9708, 0.5596, 0.9094, 0.5548, 0.8853, 0.5802, 0.8853, 0.5753, 0.9094, 0.5548, 0.8554, 0.5596, 0.8312, 0.5753, 0.8312, 0.5802, 0.8554, 0.1308, 0.9539, 0.1073, 0.9385, 0.1192, 0.928, 0.5802, 0.8853, 0.5802, 0.8554, 0.6015, 0.8554, 0.6015, 0.8853, 0.5378, 0.9708, 0.5611, 0.9551, 0.5496, 0.9813, 0.5753, 0.9094, 0.5802, 0.8853, 0.6015, 0.8853, 0.5884, 0.9094, 0.5802, 0.8554, 0.5753, 0.8312, 0.5884, 0.8312, 0.6015, 0.8554, 0.1308, 0.9539, 0.1192, 0.928, 0.1347, 0.9258, 0.07619, 0.8965, 0.07619, 0.9264, 0.05298, 0.9263, 0.05298, 0.8965, 0.5496, 0.9813, 0.5611, 0.9551, 0.5652, 0.9836, 0.06502, 0.8724, 0.07619, 0.8965, 0.05298, 0.8965, 0.05068, 0.8723, 0.07619, 0.9264, 0.06502, 0.9506, 0.05068, 0.9505, 0.05298, 0.9263, 0.1308, 0.9539, 0.1347, 0.9258, 0.149, 0.9324, 0.05298, 0.8965, 0.05298, 0.9263, 0.02786, 0.9263, 0.02786, 0.8965, 0.5652, 0.9836, 0.5611, 0.9551, 0.5795, 0.9769, 0.05068, 0.8723, 0.05298, 0.8965, 0.02786, 0.8965, 0.03516, 0.8724, 0.05298, 0.9263, 0.05068, 0.9505, 0.03516, 0.9505, 0.02786, 0.9263, 0.1308, 0.9539, 0.149, 0.9324, 0.1575, 0.9459, 0.02786, 0.8965, 0.02786, 0.9263, 0.008808, 0.9264, 0.008808, 0.8965, 0.5795, 0.9769, 0.5611, 0.9551, 0.588, 0.9635, 0.03516, 0.8724, 0.02786, 0.8965, 0.008808, 0.8965, 0.02338, 0.8724, 0.02786, 0.9263, 0.03516, 0.9505, 0.02338, 0.9506, 0.008808, 0.9264, 0.1308, 0.9539, 0.1575, 0.9459, 0.1575, 0.9619, 0.2613, 0.9319, 0.2613, 0.9618, 0.237, 0.9618, 0.237, 0.9319, 0.588, 0.9635, 0.5611, 0.9551, 0.588, 0.9475, 0.2519, 0.9078, 0.2613, 0.9319, 0.237, 0.9319, 0.2369, 0.9078, 0.2613, 0.9618, 0.2519, 0.986, 0.2369, 0.986, 0.237, 0.9618, 0.2956, 0.8218, 0.278, 0.8218, 0.278, 0.7681, 0.2956, 0.7681, 0.4851, 0.7454, 0.5027, 0.7454, 0.5027, 0.7992, 0.4851, 0.7992, 0.5026, 0.8709, 0.4851, 0.8709, 0.4851, 0.8171, 0.5026, 0.8171, 0.1876, 0.8218, 0.17, 0.8218, 0.17, 0.768, 0.1876, 0.768, 0.428, 0.9373, 0.4807, 0.9373, 0.4807, 0.991, 0.428, 0.991, 0.9158, 0.9687, 0.9158, 0.9149, 0.9686, 0.9149, 0.9686, 0.9687])
me_cube.materials.append(mat_material)
me_cube.use_remesh_preserve_volume = False
me_cube.use_remesh_preserve_attributes = False
me_cube.use_mirror_vertex_groups = False
me_cube.update()

# ---- objects
ob_cube = bpy.data.objects.new('Cube', me_cube)

# ---- transforms, parenting, visibility, modifiers, constraints
ob_cube.location = (0.0, 0.0, 0.0)
ob_cube.lock_rotations_4d = False
ob_cube.empty_display_type = 'ARROWS'
ob_cube.lineart.crease_threshold = 0.0

# ---- collection membership
col_collection_1.objects.link(ob_cube)

# ---- scene / render settings (as saved in the file)
scene.frame_start = 1; scene.frame_end = 250; scene.frame_set(1)
scene.render.engine = 'CYCLES'
scene.render.resolution_percentage = 50
scene.render.dither_intensity = 0.0
scene.cycles.use_denoising = False
scene.cycles.samples = 128
scene.cycles.sampling_pattern = 'TABULATED_SOBOL'
scene.cycles.use_adaptive_sampling = False
scene.cycles.use_light_tree = False
scene.cycles.blur_glossy = 0.0
scene.cycles.sample_clamp_indirect = 0.0
scene.view_settings.view_transform = 'Standard'
bpy.context.view_layer.update()

# ---- added for rendering (the .blend has no active camera and no usable light): camera, sun
cam_auto = bpy.data.cameras.new('AutoCamera')
cam_auto.lens = 50.0
cam_auto.sensor_width = 36.0
cam_auto.clip_end = 1000.0
ob_auto_camera = bpy.data.objects.new('AutoCamera', cam_auto)
scene.collection.objects.link(ob_auto_camera)
ob_auto_camera.location = (5.26034, -5.5926, 4.58261)
ob_auto_camera.rotation_euler = (1.09748, -7.21219e-08, 0.694738)
scene.camera = ob_auto_camera
light_auto_sun = bpy.data.lights.new('AutoSun', 'SUN')
light_auto_sun.energy = 3.0
light_auto_sun.angle = 0.0523599
ob_auto_sun = bpy.data.objects.new('AutoSun', light_auto_sun)
scene.collection.objects.link(ob_auto_sun)
ob_auto_sun.rotation_euler = (0.872665, 0.174533, 0.523599)
bpy.context.view_layer.update()
